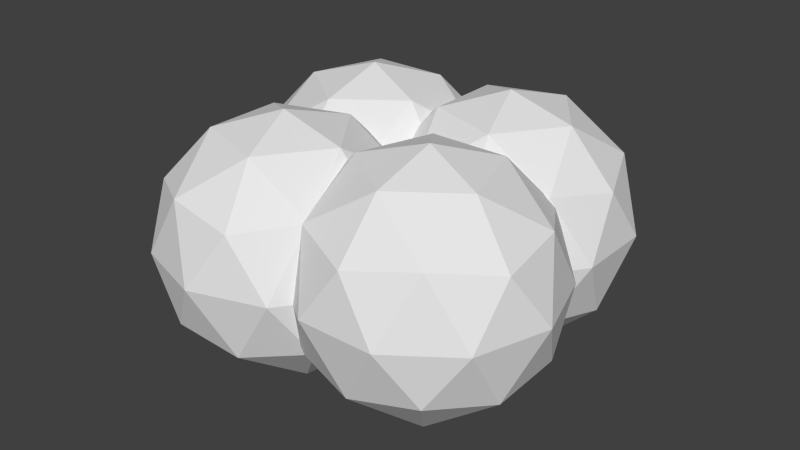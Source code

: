 # Source: helium.blend  (saved by Blender 2.62.0; exported with 4.5.12 LTS)
import bpy
from mathutils import Matrix  # noqa: F401  (used for matrix-valued properties, if any)

bpy.ops.wm.read_factory_settings(use_empty=True)
scene = bpy.context.scene
scene.name = 'Scene'

# ---- collections
col_collection_1 = bpy.data.collections.new('Collection 1'); scene.collection.children.link(col_collection_1)

# ---- materials (node trees are filled in below, after node groups)
mat_helium = bpy.data.materials.new('helium')
mat_helium.alpha_threshold = 0.0
mat_helium.use_transparent_shadow = False
mat_helium.roughness = 0.5
mat_helium.line_color = (0.0, 0.0, 0.0, 1.0)

# ---- material node trees

# ---- world
world_world = bpy.data.worlds.new('World'); scene.world = world_world
world_world.color = (0.05088, 0.05088, 0.05088)
world_world.use_sun_shadow = False
world_world.sun_shadow_jitter_overblur = 0.0
world_world.cycles.sampling_method = 'MANUAL'
world_world.cycles.sample_map_resolution = 256

# ---- meshes
me_icosphere_001 = bpy.data.meshes.new('Icosphere.001')
me_icosphere_001.from_pydata([], [], [])
me_icosphere_001.use_remesh_preserve_volume = False
me_icosphere_001.use_remesh_preserve_attributes = False
me_icosphere_001.use_mirror_vertex_groups = False
me_icosphere_001.update()
me_icosphere = bpy.data.meshes.new('Icosphere')
me_icosphere.from_pydata([(-0.1621, 0.8274, -1.0), (-0.6878, 0.1038, -0.4472), (-1.013, 1.104, -0.4472), (-0.1621, 1.722, -0.4472), (0.6885, 1.104, -0.4472), (0.3636, 0.1038, -0.4472), (-1.013, 0.551, 0.4472), (-0.6878, 1.551, 0.4472), (0.3636, 1.551, 0.4472), (0.6885, 0.551, 0.4472), (-0.1621, -0.067, 0.4472), (-0.1621, 0.8274, 1.0), (-0.6621, 0.9899, -0.8507), (-0.4711, 0.4021, -0.8507), (-0.9711, 0.5646, -0.5257), (0.1469, 0.4021, -0.8507), (-0.1621, -0.02322, -0.5257), (-0.1621, 1.353, -0.8507), (-0.6621, 1.516, -0.5257), (0.3379, 0.9899, -0.8507), (0.3379, 1.516, -0.5257), (0.6469, 0.5646, -0.5257), (0.1469, -0.1236, 0.0), (-0.4711, -0.1236, 0.0), (-0.9711, 0.2396, 0.0), (-1.162, 0.8274, 0.0), (-0.9711, 1.415, 0.0), (-0.4711, 1.778, 0.0), (0.1469, 1.778, 0.0), (0.6469, 1.415, 0.0), (0.8379, 0.8274, 0.0), (-0.6621, 0.1392, 0.5257), (-0.9711, 1.09, 0.5257), (-0.1621, 1.678, 0.5257), (0.6469, 1.09, 0.5257), (0.3379, 0.1392, 0.5257), (-0.1621, 0.3017, 0.8507), (-0.6621, 0.665, 0.8507), (-0.4711, 1.253, 0.8507), (0.1469, 1.253, 0.8507), (0.3379, 0.665, 0.8507), (1.658, -0.3178, 0.8507), (1.467, 0.27, 0.8507), (0.8494, 0.27, 0.8507), (0.6584, -0.3178, 0.8507), (1.158, -0.6811, 0.8507), (1.658, -0.8435, 0.5257), (1.967, 0.1075, 0.5257), (1.158, 0.6953, 0.5257), (0.3494, 0.1075, 0.5257), (0.6584, -0.8435, 0.5257), (1.967, -0.7431, 0.0), (2.158, -0.1554, 0.0), (1.967, 0.4324, 0.0), (1.467, 0.7957, 0.0), (0.8494, 0.7957, 0.0), (0.1584, -0.1554, 0.0), (0.3494, -0.7431, 0.0), (0.8494, -1.106, 0.0), (1.467, -1.106, 0.0), (1.967, -0.4182, -0.5257), (1.658, 0.5328, -0.5257), (1.658, 0.007097, -0.8507), (0.6584, 0.5328, -0.5257), (1.158, 0.3704, -0.8507), (1.158, -1.006, -0.5257), (1.467, -0.5807, -0.8507), (0.3494, -0.4182, -0.5257), (0.8494, -0.5807, -0.8507), (0.6584, 0.007097, -0.8507), (1.158, -0.1554, 1.0), (1.158, -1.05, 0.4472), (2.009, -0.4317, 0.4472), (1.684, 0.5682, 0.4472), (0.6327, 0.5682, 0.4472), (0.3078, -0.4317, 0.4472), (1.684, -0.879, -0.4472), (2.009, 0.121, -0.4472), (1.158, 0.7391, -0.4472), (0.3078, 0.121, -0.4472), (0.6327, -0.879, -0.4472), (1.158, -0.1554, -1.0), (0.9895, 0.9963, -1.0), (1.713, 0.4706, -0.4472), (0.7132, 0.1457, -0.4472), (0.09511, 0.9963, -0.4472), (0.7132, 1.847, -0.4472), (1.713, 1.522, -0.4472), (1.266, 0.1457, 0.4472), (0.2659, 0.4706, 0.4472), (0.2659, 1.522, 0.4472), (1.266, 1.847, 0.4472), (1.884, 0.9963, 0.4472), (0.9895, 0.9963, 1.0), (0.8271, 0.4963, -0.8507), (1.415, 0.6873, -0.8507), (1.252, 0.1873, -0.5257), (1.415, 1.305, -0.8507), (1.84, 0.9963, -0.5257), (0.4638, 0.9963, -0.8507), (0.3014, 0.4963, -0.5257), (0.8271, 1.496, -0.8507), (0.3014, 1.496, -0.5257), (1.252, 1.805, -0.5257), (1.941, 1.305, 0.0), (1.941, 0.6873, 0.0), (1.577, 0.1873, 0.0), (0.9895, -0.003702, 0.0), (0.03848, 0.6873, 0.0), (0.03848, 1.305, 0.0), (0.4018, 1.805, 0.0), (0.9895, 1.996, 0.0), (1.577, 1.805, 0.0), (1.678, 0.4963, 0.5257), (0.7267, 0.1873, 0.5257), (0.1389, 0.9963, 0.5257), (0.7267, 1.805, 0.5257), (1.678, 1.496, 0.5257), (1.515, 0.9963, 0.8507), (1.152, 0.4963, 0.8507), (0.5642, 0.6873, 0.8507), (0.5642, 1.305, 0.8507), (1.152, 1.496, 0.8507), (0.1692, 0.1758, 0.8507), (-0.4186, -0.01522, 0.8507), (-0.4186, -0.6332, 0.8507), (0.1692, -0.8242, 0.8507), (0.5325, -0.3242, 0.8507), (0.6949, 0.1758, 0.5257), (-0.2561, 0.4848, 0.5257), (-0.8439, -0.3242, 0.5257), (-0.2561, -1.133, 0.5257), (0.6949, -0.8242, 0.5257), (0.006755, 0.6758, 0.0), (-0.581, 0.4848, 0.0), (-0.9443, -0.01522, 0.0), (-0.9443, -0.6332, 0.0), (-0.581, -1.133, 0.0), (0.006755, -1.324, 0.0), (0.5945, -1.133, 0.0), (0.9578, -0.6332, 0.0), (0.9578, -0.01522, 0.0), (0.2696, 0.4848, -0.5257), (-0.6814, 0.1758, -0.5257), (-0.1557, 0.1758, -0.8507), (-0.6814, -0.8242, -0.5257), (-0.519, -0.3242, -0.8507), (0.8574, -0.3242, -0.5257), (0.4321, -0.01522, -0.8507), (0.2696, -1.133, -0.5257), (0.4321, -0.6332, -0.8507), (-0.1557, -0.8242, -0.8507), (0.006755, -0.3242, 1.0), (0.9012, -0.3242, 0.4472), (0.2831, 0.5264, 0.4472), (-0.7168, 0.2015, 0.4472), (-0.7168, -0.8499, 0.4472), (0.2831, -1.175, 0.4472), (0.7304, 0.2015, -0.4472), (-0.2696, 0.5264, -0.4472), (-0.8877, -0.3242, -0.4472), (-0.2696, -1.175, -0.4472), (0.7304, -0.8499, -0.4472), (0.006755, -0.3242, -1.0)], [], [(14, 2, 12), (12, 13, 14), (1, 14, 13), (12, 0, 13), (16, 1, 13), (13, 15, 16), (5, 16, 15), (13, 0, 15), (18, 3, 17), (17, 12, 18), (2, 18, 12), (17, 0, 12), (20, 4, 19), (19, 17, 20), (3, 20, 17), (19, 0, 17), (21, 5, 15), (15, 19, 21), (4, 21, 19), (15, 0, 19), (23, 1, 16), (16, 22, 23), (10, 23, 22), (22, 16, 5), (25, 2, 14), (14, 24, 25), (6, 25, 24), (24, 14, 1), (27, 3, 18), (18, 26, 27), (7, 27, 26), (26, 18, 2), (29, 4, 20), (20, 28, 29), (8, 29, 28), (28, 20, 3), (30, 21, 4), (31, 6, 24), (24, 23, 31), (10, 31, 23), (23, 24, 1), (32, 7, 26), (26, 25, 32), (6, 32, 25), (25, 26, 2), (33, 8, 28), (28, 27, 33), (7, 33, 27), (27, 28, 3), (34, 9, 30), (30, 29, 34), (8, 34, 29), (29, 30, 4), (35, 10, 22), (37, 6, 31), (31, 36, 37), (11, 37, 36), (36, 31, 10), (38, 7, 32), (32, 37, 38), (11, 38, 37), (37, 32, 6), (39, 8, 33), (33, 38, 39), (11, 39, 38), (38, 33, 7), (40, 9, 34), (34, 39, 40), (11, 40, 39), (39, 34, 8), (36, 10, 35), (35, 40, 36), (11, 36, 40), (40, 35, 9), (41, 46, 72), (70, 45, 41), (46, 41, 45), (45, 71, 46), (42, 47, 73), (70, 41, 42), (47, 42, 41), (41, 72, 47), (43, 48, 74), (70, 42, 43), (48, 43, 42), (42, 73, 48), (44, 49, 75), (70, 43, 44), (49, 44, 43), (43, 74, 49), (45, 50, 71), (70, 44, 45), (50, 45, 44), (44, 75, 50), (51, 59, 76), (72, 46, 51), (59, 51, 46), (46, 71, 59), (53, 52, 77), (73, 47, 53), (52, 53, 47), (47, 72, 52), (55, 54, 78), (74, 48, 55), (54, 55, 48), (48, 73, 54), (75, 49, 56), (58, 57, 80), (71, 50, 58), (57, 58, 50), (50, 75, 57), (52, 60, 77), (72, 51, 52), (60, 52, 51), (51, 76, 60), (54, 61, 78), (73, 53, 54), (61, 54, 53), (53, 77, 61), (55, 78, 63), (57, 67, 80), (75, 56, 57), (67, 57, 56), (56, 79, 67), (59, 65, 76), (71, 58, 59), (65, 59, 58), (58, 80, 65), (66, 81, 62), (77, 60, 62), (66, 62, 60), (60, 76, 66), (62, 81, 64), (78, 61, 64), (62, 64, 61), (61, 77, 62), (64, 81, 69), (79, 63, 69), (64, 69, 63), (63, 78, 64), (68, 81, 66), (76, 65, 66), (68, 66, 65), (65, 80, 68), (69, 81, 68), (80, 67, 68), (69, 68, 67), (67, 79, 69), (96, 84, 94), (94, 95, 96), (83, 96, 95), (94, 82, 95), (98, 83, 95), (95, 97, 98), (87, 98, 97), (95, 82, 97), (100, 85, 99), (99, 94, 100), (84, 100, 94), (99, 82, 94), (102, 86, 101), (101, 99, 102), (85, 102, 99), (101, 82, 99), (103, 87, 97), (97, 101, 103), (86, 103, 101), (97, 82, 101), (105, 83, 98), (98, 104, 105), (92, 105, 104), (104, 98, 87), (107, 84, 96), (96, 106, 107), (88, 107, 106), (106, 96, 83), (108, 85, 100), (110, 86, 102), (102, 109, 110), (90, 110, 109), (109, 102, 85), (112, 87, 103), (103, 111, 112), (91, 112, 111), (111, 103, 86), (113, 88, 106), (106, 105, 113), (92, 113, 105), (105, 106, 83), (88, 114, 107), (115, 90, 109), (109, 108, 115), (89, 115, 108), (108, 109, 85), (116, 91, 111), (111, 110, 116), (90, 116, 110), (110, 111, 86), (117, 92, 104), (104, 112, 117), (91, 117, 112), (112, 104, 87), (119, 88, 113), (113, 118, 119), (93, 119, 118), (118, 113, 92), (120, 89, 114), (114, 119, 120), (93, 120, 119), (119, 114, 88), (121, 90, 115), (115, 120, 121), (93, 121, 120), (120, 115, 89), (122, 91, 116), (116, 121, 122), (93, 122, 121), (121, 116, 90), (118, 92, 117), (117, 122, 118), (93, 118, 122), (122, 117, 91), (123, 128, 154), (152, 127, 123), (128, 123, 127), (127, 153, 128), (124, 129, 155), (152, 123, 124), (129, 124, 123), (123, 154, 129), (125, 130, 156), (152, 124, 125), (130, 125, 124), (124, 155, 130), (126, 131, 157), (152, 125, 126), (131, 126, 125), (125, 156, 131), (127, 132, 153), (152, 126, 127), (132, 127, 126), (126, 157, 132), (128, 153, 141), (134, 133, 159), (155, 129, 134), (133, 134, 129), (129, 154, 133), (136, 135, 160), (156, 130, 136), (135, 136, 130), (130, 155, 135), (138, 137, 161), (157, 131, 138), (137, 138, 131), (131, 156, 137), (140, 139, 162), (153, 132, 140), (139, 140, 132), (132, 157, 139), (133, 142, 159), (135, 143, 160), (155, 134, 135), (143, 135, 134), (134, 159, 143), (137, 145, 161), (156, 136, 137), (145, 137, 136), (136, 160, 145), (139, 149, 162), (157, 138, 139), (149, 139, 138), (138, 161, 149), (141, 147, 158), (153, 140, 141), (147, 141, 140), (140, 162, 147), (148, 163, 144), (159, 142, 144), (148, 144, 142), (142, 158, 148), (144, 163, 146), (160, 143, 146), (144, 146, 143), (143, 159, 144), (146, 163, 151), (161, 145, 151), (146, 151, 145), (145, 160, 146), (150, 163, 148), (158, 147, 148), (150, 148, 147), (147, 162, 150), (151, 163, 150), (162, 149, 150), (151, 150, 149), (149, 161, 151)])
_uv = me_icosphere.uv_layers.new(name='UVMap')
_uv.uv.foreach_set('vector', [0.9333, 0.07496, 0.8932, 0.1039, 0.8704, 0.04998, 0.6928, 0.63, 0.6444, 0.6706, 0.6259, 0.6243, 0.5912, 0.6723, 0.6259, 0.6243, 0.6444, 0.6706, 0.6928, 0.63, 0.7051, 0.6821, 0.6444, 0.6706, 0.6056, 0.728, 0.5912, 0.6723, 0.6444, 0.6706, 0.6444, 0.6706, 0.6726, 0.7337, 0.6056, 0.728, 0.6391, 0.7797, 0.6056, 0.728, 0.6726, 0.7337, 0.6444, 0.6706, 0.7051, 0.6821, 0.6726, 0.7337, 0.8316, 0.1033, 0.7774, 0.1085, 0.8023, 0.05267, 0.8023, 0.05267, 0.8704, 0.04998, 0.8316, 0.1033, 0.8932, 0.1039, 0.8316, 0.1033, 0.8704, 0.04998, 0.7509, 0.668, 0.7051, 0.6821, 0.6928, 0.63, 0.1565, 0.2862, 0.102, 0.2617, 0.1486, 0.2297, 0.1486, 0.2297, 0.2091, 0.2646, 0.1565, 0.2862, 0.2049, 0.3211, 0.1565, 0.2862, 0.2091, 0.2646, 0.7383, 0.7321, 0.7051, 0.6821, 0.7509, 0.668, 0.6995, 0.7895, 0.6391, 0.7797, 0.6726, 0.7337, 0.6726, 0.7337, 0.7383, 0.7321, 0.6995, 0.7895, 0.751, 0.777, 0.6995, 0.7895, 0.7383, 0.7321, 0.6726, 0.7337, 0.7051, 0.6821, 0.7383, 0.7321, 0.1565, 0.08069, 0.1019, 0.0562, 0.1486, 0.02419, 0.1486, 0.02419, 0.2091, 0.05911, 0.1565, 0.08069, 0.2049, 0.1156, 0.1565, 0.08069, 0.2091, 0.05911, 0.5912, 0.7803, 0.6056, 0.728, 0.6391, 0.7797, 0.9333, 0.1437, 0.8932, 0.1039, 0.9333, 0.07496, 0.0507, 0.0807, 0.09602, 0.1156, 0.0507, 0.1506, 0.102, 0.175, 0.0507, 0.1506, 0.09602, 0.1156, 0.09602, 0.1156, 0.0507, 0.0807, 0.1019, 0.0562, 0.8023, 0.164, 0.7774, 0.1085, 0.8316, 0.1033, 0.8316, 0.1033, 0.8704, 0.1613, 0.8023, 0.164, 0.8435, 0.2071, 0.8023, 0.164, 0.8704, 0.1613, 0.8704, 0.1613, 0.8316, 0.1033, 0.8932, 0.1039, 0.09602, 0.3211, 0.102, 0.2617, 0.1565, 0.2862, 0.1565, 0.2862, 0.1565, 0.356, 0.09602, 0.3211, 0.1019, 0.3805, 0.09602, 0.3211, 0.1565, 0.356, 0.1565, 0.356, 0.1565, 0.2862, 0.2049, 0.3211, 0.0507, 0.2862, 0.08318, 0.2297, 0.102, 0.2617, 0.1565, 0.1505, 0.102, 0.175, 0.09602, 0.1156, 0.09602, 0.1156, 0.1565, 0.08069, 0.1565, 0.1505, 0.2049, 0.1156, 0.1565, 0.1505, 0.1565, 0.08069, 0.1565, 0.08069, 0.09602, 0.1156, 0.1019, 0.0562, 0.9041, 0.2044, 0.8435, 0.2071, 0.8704, 0.1613, 0.8704, 0.1613, 0.9333, 0.1437, 0.9041, 0.2044, 0.102, 0.175, 0.08318, 0.2071, 0.0507, 0.1506, 0.9333, 0.1437, 0.8704, 0.1613, 0.8932, 0.1039, 0.1486, 0.4125, 0.1019, 0.3805, 0.1565, 0.356, 0.1565, 0.356, 0.2091, 0.3776, 0.1486, 0.4125, 0.7069, 0.1972, 0.7404, 0.1456, 0.7548, 0.1978, 0.2091, 0.3776, 0.1565, 0.356, 0.2049, 0.3211, 0.1368, 0.6411, 0.1095, 0.6822, 0.06811, 0.6438, 0.0507, 0.2862, 0.09602, 0.3211, 0.0507, 0.356, 0.1019, 0.3805, 0.0507, 0.356, 0.09602, 0.3211, 0.09602, 0.3211, 0.0507, 0.2862, 0.102, 0.2617, 0.1126, 0.7438, 0.1096, 0.7982, 0.05312, 0.7755, 0.1486, 0.2071, 0.102, 0.175, 0.1565, 0.1505, 0.1565, 0.1505, 0.2091, 0.1721, 0.1486, 0.2071, 0.6409, 0.09959, 0.6077, 0.1497, 0.5951, 0.08558, 0.2091, 0.1721, 0.1565, 0.1505, 0.2049, 0.1156, 0.6734, 0.1513, 0.7069, 0.1972, 0.6465, 0.2071, 0.6465, 0.2071, 0.6077, 0.1497, 0.6734, 0.1513, 0.6409, 0.09959, 0.6734, 0.1513, 0.6077, 0.1497, 0.6077, 0.1497, 0.6465, 0.2071, 0.595, 0.1945, 0.7015, 0.08817, 0.7548, 0.08988, 0.7404, 0.1456, 0.7404, 0.1456, 0.6734, 0.1513, 0.7015, 0.08817, 0.6409, 0.09959, 0.7015, 0.08817, 0.6734, 0.1513, 0.6734, 0.1513, 0.7404, 0.1456, 0.7069, 0.1972, 0.1643, 0.7029, 0.1095, 0.6822, 0.1368, 0.6411, 0.7201, 0.04186, 0.7015, 0.08817, 0.6532, 0.04757, 0.6409, 0.09959, 0.6532, 0.04757, 0.7015, 0.08817, 0.7015, 0.08817, 0.7201, 0.04186, 0.7548, 0.08988, 0.1643, 0.771, 0.1096, 0.7982, 0.1126, 0.7438, 0.1126, 0.7438, 0.1643, 0.7029, 0.1643, 0.771, 0.6409, 0.09959, 0.5951, 0.08558, 0.6532, 0.04757, 0.1643, 0.7029, 0.1126, 0.7438, 0.1095, 0.6822, 0.8666, 0.9613, 0.8277, 0.908, 0.8894, 0.9074, 0.637, 0.3055, 0.5913, 0.2915, 0.6493, 0.2535, 0.8277, 0.908, 0.8666, 0.9613, 0.7985, 0.9586, 0.7985, 0.9586, 0.7736, 0.9028, 0.8277, 0.908, 0.6977, 0.2941, 0.7163, 0.2478, 0.7509, 0.2958, 0.637, 0.3055, 0.6493, 0.2535, 0.6977, 0.2941, 0.7163, 0.2478, 0.6977, 0.2941, 0.6493, 0.2535, 0.8666, 0.9613, 0.8894, 0.9074, 0.9295, 0.9363, 0.6696, 0.3572, 0.7365, 0.3515, 0.7031, 0.4031, 0.637, 0.3055, 0.6977, 0.2941, 0.6696, 0.3572, 0.7365, 0.3515, 0.6696, 0.3572, 0.6977, 0.2941, 0.6977, 0.2941, 0.7509, 0.2958, 0.7365, 0.3515, 0.6038, 0.3556, 0.6426, 0.413, 0.5912, 0.4004, 0.637, 0.3055, 0.6696, 0.3572, 0.6038, 0.3556, 0.6426, 0.413, 0.6038, 0.3556, 0.6696, 0.3572, 0.6696, 0.3572, 0.7031, 0.4031, 0.6426, 0.413, 0.39, 0.3776, 0.3375, 0.356, 0.3858, 0.3211, 0.637, 0.3055, 0.6038, 0.3556, 0.5913, 0.2915, 0.3375, 0.356, 0.39, 0.3776, 0.3295, 0.4125, 0.3295, 0.4125, 0.2829, 0.3805, 0.3375, 0.356, 0.8666, 0.85, 0.7985, 0.8473, 0.8397, 0.8042, 0.8894, 0.9074, 0.8277, 0.908, 0.8666, 0.85, 0.7985, 0.8473, 0.8666, 0.85, 0.8277, 0.908, 0.8277, 0.908, 0.7736, 0.9028, 0.7985, 0.8473, 0.277, 0.1156, 0.2317, 0.08071, 0.2829, 0.05622, 0.2829, 0.1751, 0.2317, 0.1506, 0.277, 0.1156, 0.2317, 0.08071, 0.277, 0.1156, 0.2317, 0.1506, 0.9295, 0.9363, 0.8894, 0.9074, 0.9294, 0.8675, 0.39, 0.1721, 0.3375, 0.1506, 0.3858, 0.1156, 0.7031, 0.4031, 0.7365, 0.3515, 0.751, 0.4037, 0.3375, 0.1506, 0.39, 0.1721, 0.3295, 0.2071, 0.3295, 0.2071, 0.2829, 0.1751, 0.3375, 0.1506, 0.2829, 0.3805, 0.2641, 0.4125, 0.2317, 0.356, 0.3375, 0.2862, 0.277, 0.3211, 0.2829, 0.2617, 0.3858, 0.3211, 0.3375, 0.356, 0.3375, 0.2862, 0.277, 0.3211, 0.3375, 0.2862, 0.3375, 0.356, 0.3375, 0.356, 0.2829, 0.3805, 0.277, 0.3211, 0.2317, 0.08071, 0.2641, 0.02419, 0.2829, 0.05622, 0.8894, 0.9074, 0.8666, 0.85, 0.9294, 0.8675, 0.9002, 0.8069, 0.9294, 0.8675, 0.8666, 0.85, 0.8666, 0.85, 0.8397, 0.8042, 0.9002, 0.8069, 0.3375, 0.1506, 0.3375, 0.08072, 0.3858, 0.1156, 0.2829, 0.1751, 0.277, 0.1156, 0.3375, 0.1506, 0.3375, 0.08072, 0.3375, 0.1506, 0.277, 0.1156, 0.277, 0.1156, 0.2829, 0.05622, 0.3375, 0.08072, 0.6397, 0.8348, 0.6962, 0.8121, 0.6992, 0.8664, 0.277, 0.3211, 0.2317, 0.2862, 0.2829, 0.2617, 0.2829, 0.3805, 0.2317, 0.356, 0.277, 0.3211, 0.2317, 0.2862, 0.277, 0.3211, 0.2317, 0.356, 0.6547, 0.9665, 0.6962, 0.928, 0.7235, 0.9692, 0.2278, 0.797, 0.2423, 0.7448, 0.2757, 0.7964, 0.3858, 0.3211, 0.3375, 0.2862, 0.39, 0.2646, 0.3295, 0.2297, 0.39, 0.2646, 0.3375, 0.2862, 0.3375, 0.2862, 0.2829, 0.2617, 0.3295, 0.2297, 0.3092, 0.7505, 0.3418, 0.6988, 0.375, 0.7489, 0.3876, 0.7937, 0.3362, 0.8063, 0.375, 0.7489, 0.3092, 0.7505, 0.375, 0.7489, 0.3362, 0.8063, 0.3362, 0.8063, 0.2757, 0.7964, 0.3092, 0.7505, 0.375, 0.7489, 0.3418, 0.6988, 0.3875, 0.6848, 0.3858, 0.1156, 0.3375, 0.08072, 0.39, 0.05913, 0.3295, 0.0242, 0.39, 0.05913, 0.3375, 0.08072, 0.3375, 0.08072, 0.2829, 0.05622, 0.3295, 0.0242, 0.3875, 0.6848, 0.3418, 0.6988, 0.3295, 0.6468, 0.6962, 0.928, 0.6992, 0.8664, 0.7509, 0.9074, 0.751, 0.8393, 0.7509, 0.9074, 0.6992, 0.8664, 0.6992, 0.8664, 0.6962, 0.8121, 0.751, 0.8393, 0.2811, 0.6874, 0.3418, 0.6988, 0.3092, 0.7505, 0.2757, 0.7964, 0.2423, 0.7448, 0.3092, 0.7505, 0.2811, 0.6874, 0.3092, 0.7505, 0.2423, 0.7448, 0.2423, 0.7448, 0.2279, 0.6891, 0.2811, 0.6874, 0.3295, 0.6468, 0.3418, 0.6988, 0.2811, 0.6874, 0.2279, 0.6891, 0.2625, 0.6411, 0.2811, 0.6874, 0.3295, 0.6468, 0.2811, 0.6874, 0.2625, 0.6411, 0.7235, 0.9692, 0.6962, 0.928, 0.7509, 0.9074, 0.7962, 0.3032, 0.8343, 0.2571, 0.8649, 0.3033, 0.8649, 0.3033, 0.8292, 0.3633, 0.7962, 0.3032, 0.7736, 0.3592, 0.7962, 0.3032, 0.8292, 0.3633, 0.8649, 0.3033, 0.8906, 0.3593, 0.8292, 0.3633, 0.8008, 0.4129, 0.7736, 0.3592, 0.8292, 0.3633, 0.8292, 0.3633, 0.8696, 0.413, 0.8008, 0.4129, 0.6385, 0.4947, 0.5912, 0.4804, 0.6492, 0.4421, 0.8292, 0.3633, 0.8906, 0.3593, 0.8696, 0.413, 0.4404, 0.4365, 0.4673, 0.4652, 0.4126, 0.4907, 0.9274, 0.3159, 0.8649, 0.3033, 0.8943, 0.2558, 0.8343, 0.2571, 0.8943, 0.2558, 0.8649, 0.3033, 0.9274, 0.3159, 0.8906, 0.3593, 0.8649, 0.3033, 0.4641, 0.5233, 0.4673, 0.5837, 0.4126, 0.5604, 0.4126, 0.5604, 0.4126, 0.4907, 0.4641, 0.5233, 0.4673, 0.4652, 0.4641, 0.5233, 0.4126, 0.4907, 0.9302, 0.3836, 0.8906, 0.3593, 0.9274, 0.3159, 0.699, 0.4828, 0.6385, 0.4947, 0.6492, 0.4421, 0.6492, 0.4421, 0.7153, 0.4356, 0.699, 0.4828, 0.4673, 0.5837, 0.4403, 0.6189, 0.4126, 0.5604, 0.8696, 0.413, 0.8906, 0.3593, 0.9302, 0.3836, 0.3427, 0.5648, 0.3876, 0.5283, 0.3875, 0.5828, 0.3875, 0.5828, 0.328, 0.6184, 0.3427, 0.5648, 0.2863, 0.5888, 0.3427, 0.5648, 0.328, 0.6184, 0.6051, 0.5448, 0.5912, 0.4804, 0.6385, 0.4947, 0.783, 0.2557, 0.8343, 0.2571, 0.7962, 0.3032, 0.3875, 0.4701, 0.3427, 0.4952, 0.328, 0.4361, 0.2863, 0.4703, 0.328, 0.4361, 0.3427, 0.4952, 0.3427, 0.4952, 0.3875, 0.4701, 0.3876, 0.5283, 0.2742, 0.9597, 0.2278, 0.9597, 0.2315, 0.9056, 0.5237, 0.5589, 0.4673, 0.5837, 0.4641, 0.5233, 0.4641, 0.5233, 0.5237, 0.4892, 0.5237, 0.5589, 0.5686, 0.5258, 0.5237, 0.5589, 0.5237, 0.4892, 0.5237, 0.4892, 0.4641, 0.5233, 0.4673, 0.4652, 0.6717, 0.5462, 0.6385, 0.4947, 0.699, 0.4828, 0.699, 0.4828, 0.7378, 0.5397, 0.6717, 0.5462, 0.7046, 0.5916, 0.6717, 0.5462, 0.7378, 0.5397, 0.7378, 0.5397, 0.699, 0.4828, 0.751, 0.4836, 0.2832, 0.5308, 0.2863, 0.4703, 0.3427, 0.4952, 0.3427, 0.4952, 0.3427, 0.5648, 0.2832, 0.5308, 0.2863, 0.5888, 0.2832, 0.5308, 0.3427, 0.5648, 0.3427, 0.5648, 0.3427, 0.4952, 0.3876, 0.5283, 0.3876, 0.8678, 0.3451, 0.8978, 0.3451, 0.8289, 0.5685, 0.4712, 0.5686, 0.5258, 0.5237, 0.4892, 0.5237, 0.4892, 0.509, 0.4356, 0.5685, 0.4712, 0.1409, 0.8762, 0.1029, 0.8446, 0.1643, 0.8208, 0.509, 0.4356, 0.5237, 0.4892, 0.4673, 0.4652, 0.9076, 0.4831, 0.8695, 0.437, 0.9208, 0.4356, 0.509, 0.618, 0.5237, 0.5589, 0.5685, 0.5839, 0.5686, 0.5258, 0.5685, 0.5839, 0.5237, 0.5589, 0.5237, 0.5589, 0.509, 0.618, 0.4673, 0.5837, 0.6439, 0.6017, 0.5912, 0.5891, 0.6051, 0.5448, 0.6051, 0.5448, 0.6717, 0.5462, 0.6439, 0.6017, 0.7046, 0.5916, 0.6439, 0.6017, 0.6717, 0.5462, 0.6717, 0.5462, 0.6051, 0.5448, 0.6385, 0.4947, 0.2317, 0.4937, 0.2863, 0.4703, 0.2832, 0.5308, 0.2832, 0.5308, 0.2317, 0.5633, 0.2317, 0.4937, 0.8132, 0.5392, 0.7736, 0.5635, 0.7764, 0.4958, 0.2317, 0.5633, 0.2832, 0.5308, 0.2863, 0.5888, 0.1029, 0.9141, 0.1409, 0.8762, 0.1643, 0.9333, 0.1643, 0.9333, 0.1339, 0.9729, 0.1029, 0.9141, 0.8132, 0.5392, 0.8342, 0.5929, 0.7736, 0.5635, 0.2317, 0.4937, 0.2594, 0.4351, 0.2863, 0.4703, 0.8746, 0.5432, 0.9302, 0.5391, 0.903, 0.5928, 0.903, 0.5928, 0.8342, 0.5929, 0.8746, 0.5432, 0.8132, 0.5392, 0.8746, 0.5432, 0.8342, 0.5929, 0.1029, 0.9141, 0.1029, 0.8446, 0.1409, 0.8762, 0.8389, 0.4832, 0.8695, 0.437, 0.9076, 0.4831, 0.9076, 0.4831, 0.8746, 0.5432, 0.8389, 0.4832, 0.8132, 0.5392, 0.8389, 0.4832, 0.8746, 0.5432, 0.8746, 0.5432, 0.9076, 0.4831, 0.9302, 0.5391, 0.2317, 0.5633, 0.2863, 0.5888, 0.2594, 0.6175, 0.8095, 0.4357, 0.8389, 0.4832, 0.7764, 0.4958, 0.8132, 0.5392, 0.7764, 0.4958, 0.8389, 0.4832, 0.8389, 0.4832, 0.8095, 0.4357, 0.8695, 0.437, 0.4772, 0.6891, 0.4478, 0.6416, 0.5078, 0.6429, 0.4515, 0.7451, 0.4148, 0.7017, 0.4772, 0.6891, 0.4478, 0.6416, 0.4772, 0.6891, 0.4148, 0.7017, 0.4126, 0.3579, 0.4673, 0.3834, 0.4404, 0.4121, 0.5129, 0.7491, 0.546, 0.6891, 0.5686, 0.745, 0.4515, 0.7451, 0.4772, 0.6891, 0.5129, 0.7491, 0.546, 0.6891, 0.5129, 0.7491, 0.4772, 0.6891, 0.4772, 0.6891, 0.5078, 0.6429, 0.546, 0.6891, 0.4707, 0.2006, 0.4126, 0.1623, 0.4599, 0.148, 0.4515, 0.7451, 0.5129, 0.7491, 0.4726, 0.7988, 0.5413, 0.7987, 0.4726, 0.7988, 0.5129, 0.7491, 0.5129, 0.7491, 0.5686, 0.745, 0.5413, 0.7987, 0.4126, 0.2882, 0.4403, 0.2297, 0.4673, 0.2648, 0.4515, 0.7451, 0.4726, 0.7988, 0.4119, 0.7695, 0.5205, 0.1599, 0.5368, 0.2071, 0.4707, 0.2006, 0.4707, 0.2006, 0.4599, 0.148, 0.5205, 0.1599, 0.4126, 0.3579, 0.4641, 0.3253, 0.4673, 0.3834, 0.4515, 0.7451, 0.4119, 0.7695, 0.4148, 0.7017, 0.4641, 0.3253, 0.4126, 0.3579, 0.4126, 0.2882, 0.4126, 0.2882, 0.4673, 0.2648, 0.4641, 0.3253, 0.2315, 0.883, 0.2278, 0.8289, 0.2742, 0.8289, 0.1642, 0.5584, 0.1494, 0.6175, 0.1078, 0.5833, 0.2091, 0.5253, 0.209, 0.5835, 0.1642, 0.5584, 0.1494, 0.6175, 0.1642, 0.5584, 0.209, 0.5835, 0.546, 0.6891, 0.5078, 0.6429, 0.5591, 0.6415, 0.1495, 0.4351, 0.1642, 0.4888, 0.1078, 0.4647, 0.4599, 0.148, 0.4126, 0.1623, 0.4265, 0.09789, 0.1642, 0.4888, 0.1495, 0.4351, 0.209, 0.4707, 0.209, 0.4707, 0.2091, 0.5253, 0.1642, 0.4888, 0.5593, 0.1029, 0.4932, 0.09641, 0.526, 0.05108, 0.5724, 0.159, 0.5205, 0.1599, 0.5593, 0.1029, 0.4932, 0.09641, 0.5593, 0.1029, 0.5205, 0.1599, 0.5205, 0.1599, 0.4599, 0.148, 0.4932, 0.09641, 0.5237, 0.3594, 0.5237, 0.2897, 0.5686, 0.3228, 0.4673, 0.3834, 0.4641, 0.3253, 0.5237, 0.3594, 0.5237, 0.2897, 0.5237, 0.3594, 0.4641, 0.3253, 0.4641, 0.3253, 0.4673, 0.2648, 0.5237, 0.2897, 0.4119, 0.8903, 0.4119, 0.8214, 0.4544, 0.8513, 0.1642, 0.4888, 0.1046, 0.5228, 0.1078, 0.4647, 0.2091, 0.5253, 0.1642, 0.5584, 0.1642, 0.4888, 0.1046, 0.5228, 0.1642, 0.4888, 0.1642, 0.5584, 0.1642, 0.5584, 0.1078, 0.5833, 0.1046, 0.5228, 0.4932, 0.09641, 0.4654, 0.04093, 0.526, 0.05108, 0.4599, 0.148, 0.4265, 0.09789, 0.4932, 0.09641, 0.4654, 0.04093, 0.4932, 0.09641, 0.4265, 0.09789, 0.4265, 0.09789, 0.4126, 0.05359, 0.4654, 0.04093, 0.5237, 0.2897, 0.5685, 0.2646, 0.5686, 0.3228, 0.4673, 0.2648, 0.509, 0.2306, 0.5237, 0.2897, 0.5685, 0.2646, 0.5237, 0.2897, 0.509, 0.2306, 0.783, 0.6243, 0.8343, 0.6257, 0.7962, 0.6719, 0.5686, 0.9735, 0.5072, 0.9497, 0.5451, 0.9181, 0.4673, 0.3834, 0.5237, 0.3594, 0.509, 0.413, 0.5685, 0.3774, 0.509, 0.413, 0.5237, 0.3594, 0.5237, 0.3594, 0.5686, 0.3228, 0.5685, 0.3774, 0.8696, 0.7816, 0.8906, 0.7279, 0.9302, 0.7523, 0.1078, 0.5833, 0.08082, 0.6184, 0.05312, 0.5599, 0.5071, 0.8802, 0.5381, 0.8214, 0.5685, 0.861, 0.5685, 0.861, 0.5451, 0.9181, 0.5071, 0.8802, 0.9302, 0.7523, 0.8906, 0.7279, 0.9274, 0.6845, 0.1078, 0.4647, 0.1046, 0.5228, 0.05313, 0.4902, 0.05312, 0.5599, 0.05313, 0.4902, 0.1046, 0.5228, 0.1046, 0.5228, 0.1078, 0.5833, 0.05312, 0.5599, 0.9274, 0.6845, 0.8906, 0.7279, 0.8649, 0.6719, 0.8343, 0.6257, 0.8943, 0.6244, 0.8649, 0.6719, 0.9274, 0.6845, 0.8649, 0.6719, 0.8943, 0.6244, 0.08085, 0.4361, 0.1078, 0.4647, 0.05313, 0.4902, 0.8292, 0.732, 0.8906, 0.7279, 0.8696, 0.7816, 0.5451, 0.9181, 0.5072, 0.9497, 0.5071, 0.8802, 0.8292, 0.732, 0.8696, 0.7816, 0.8008, 0.7815, 0.8008, 0.7815, 0.7736, 0.7278, 0.8292, 0.732, 0.8649, 0.6719, 0.8906, 0.7279, 0.8292, 0.732, 0.7736, 0.7278, 0.7962, 0.6719, 0.8292, 0.732, 0.8649, 0.6719, 0.8292, 0.732, 0.7962, 0.6719, 0.7962, 0.6719, 0.8343, 0.6257, 0.8649, 0.6719])
me_icosphere.materials.append(mat_helium)
me_icosphere.use_remesh_preserve_volume = False
me_icosphere.use_remesh_preserve_attributes = False
me_icosphere.use_mirror_vertex_groups = False
me_icosphere.update()

# ---- objects
ob_icosphere_001 = bpy.data.objects.new('Icosphere.001', me_icosphere_001)
ob_icosphere = bpy.data.objects.new('Icosphere', me_icosphere)

# ---- transforms, parenting, visibility, modifiers, constraints
ob_icosphere_001.location = (-0.4472, -0.3749, 0.0)
ob_icosphere_001.lineart.crease_threshold = 0.0
ob_icosphere.location = (-0.4472, -0.3749, 0.0)
ob_icosphere.lineart.crease_threshold = 0.0

# ---- collection membership
col_collection_1.objects.link(ob_icosphere_001)
col_collection_1.objects.link(ob_icosphere)

# ---- scene / render settings (as saved in the file)
scene.frame_start = 1; scene.frame_end = 250; scene.frame_set(1)
scene.render.engine = 'BLENDER_EEVEE_NEXT'
scene.render.image_settings.color_mode = 'RGB'
scene.render.image_settings.compression = 90
scene.render.resolution_percentage = 50
scene.render.dither_intensity = 0.0
scene.render.bake_margin = 2
scene.render.bake_bias = 0.0
scene.cycles.use_denoising = False
scene.cycles.samples = 10
scene.cycles.sampling_pattern = 'TABULATED_SOBOL'
scene.cycles.light_sampling_threshold = 0.0
scene.cycles.use_adaptive_sampling = False
scene.cycles.use_light_tree = False
scene.cycles.blur_glossy = 0.0
scene.cycles.volume_bounces = 1
scene.cycles.pixel_filter_type = 'GAUSSIAN'
scene.cycles.sample_clamp_indirect = 0.0
scene.view_settings.view_transform = 'Standard'
bpy.context.view_layer.update()

# ---- added for rendering (the .blend has no active camera and no usable light): camera, sun
cam_auto = bpy.data.cameras.new('AutoCamera')
cam_auto.lens = 50.0
cam_auto.sensor_width = 36.0
cam_auto.clip_end = 1000.0
ob_auto_camera = bpy.data.objects.new('AutoCamera', cam_auto)
scene.collection.objects.link(ob_auto_camera)
ob_auto_camera.location = (4.77337, -5.70576, 3.77795)
ob_auto_camera.rotation_euler = (1.09748, -7.21219e-08, 0.694738)
scene.camera = ob_auto_camera
light_auto_sun = bpy.data.lights.new('AutoSun', 'SUN')
light_auto_sun.energy = 3.0
light_auto_sun.angle = 0.0523599
ob_auto_sun = bpy.data.objects.new('AutoSun', light_auto_sun)
scene.collection.objects.link(ob_auto_sun)
ob_auto_sun.rotation_euler = (0.872665, 0.174533, 0.523599)
bpy.context.view_layer.update()
